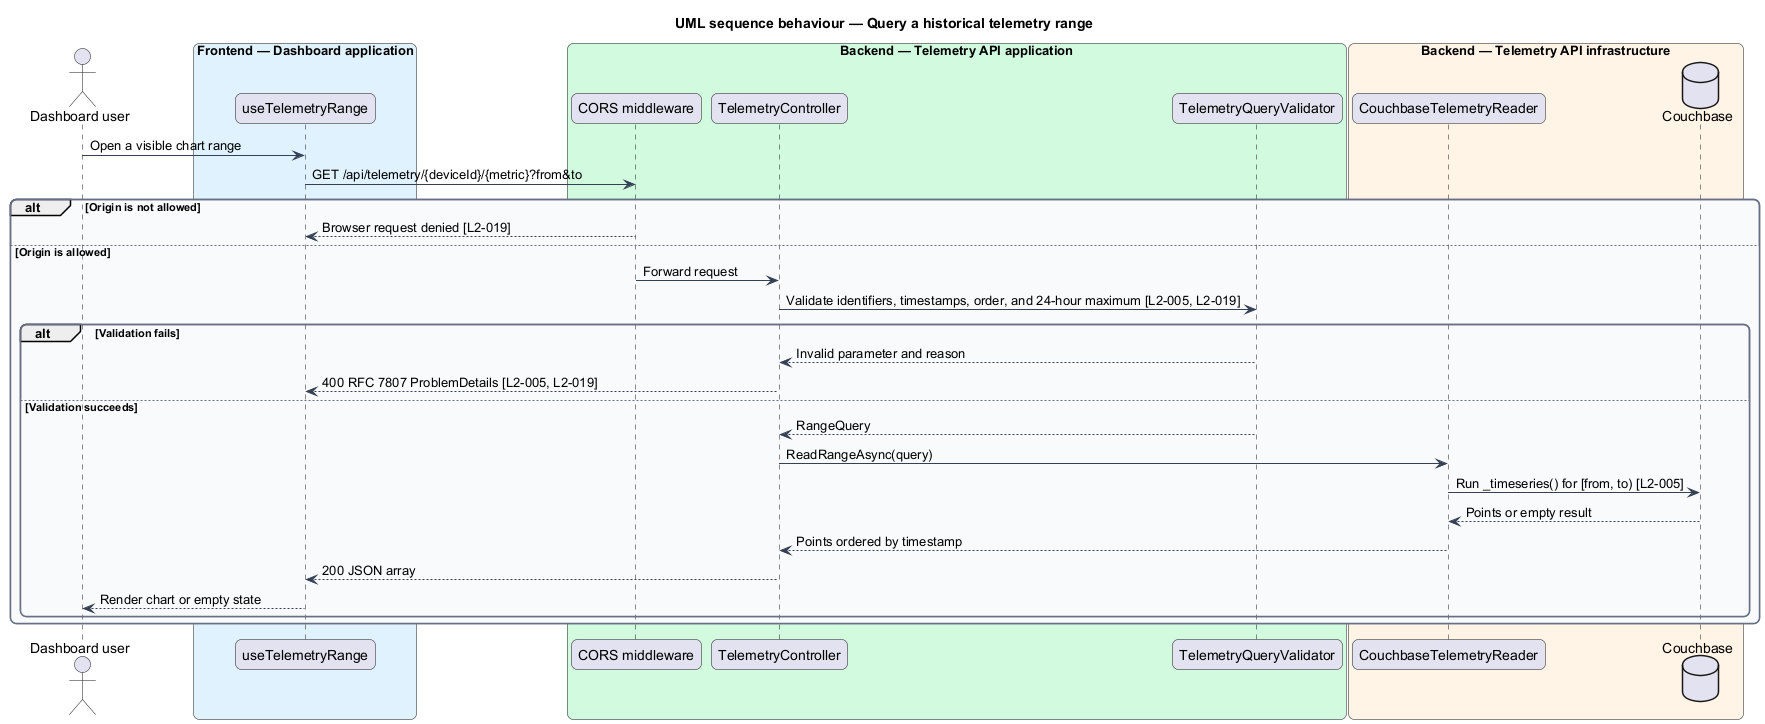

The diagram above was rendered by PlantUML. Its source (embedded in the PNG):
@startuml
title UML sequence behaviour — Query a historical telemetry range
skinparam backgroundColor #FFFFFF
skinparam shadowing false
skinparam roundcorner 12
skinparam defaultFontName Arial
skinparam ArrowColor #344054
skinparam rectangle {
  BorderColor #344054
  FontColor #101828
}
skinparam package {
  BorderColor #667085
  FontColor #101828
  BackgroundColor #F9FAFB
}
actor "Dashboard user" as user
box "Frontend — Dashboard application" #E0F2FE
  participant "useTelemetryRange" as query
end box
box "Backend — Telemetry API application" #D1FADF
  participant "CORS middleware" as cors
  participant "TelemetryController" as controller
  participant "TelemetryQueryValidator" as validator
end box
box "Backend — Telemetry API infrastructure" #FFF4E5
  participant "CouchbaseTelemetryReader" as reader
  database "Couchbase" as couchbase
end box

user -> query : Open a visible chart range
query -> cors : GET /api/telemetry/{deviceId}/{metric}?from&to
alt Origin is not allowed
  cors --> query : Browser request denied [L2-019]
else Origin is allowed
  cors -> controller : Forward request
  controller -> validator : Validate identifiers, timestamps, order, and 24-hour maximum [L2-005, L2-019]
  alt Validation fails
    validator --> controller : Invalid parameter and reason
    controller --> query : 400 RFC 7807 ProblemDetails [L2-005, L2-019]
  else Validation succeeds
    validator --> controller : RangeQuery
    controller -> reader : ReadRangeAsync(query)
    reader -> couchbase : Run _timeseries() for [from, to) [L2-005]
    couchbase --> reader : Points or empty result
    reader --> controller : Points ordered by timestamp
    controller --> query : 200 JSON array
    query --> user : Render chart or empty state
  end
end
@enduml